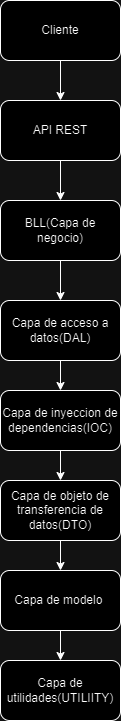

The diagram above was exported from draw.io. Its source (the exported page's mxGraphModel, read from the mxfile embedded in the PNG):
<mxGraphModel dx="1320" dy="673" grid="1" gridSize="10" guides="1" tooltips="1" connect="1" arrows="1" fold="1" page="1" pageScale="1" pageWidth="850" pageHeight="1100" math="0" shadow="0">
  <root>
    <mxCell id="0" />
    <mxCell id="1" parent="0" />
    <mxCell id="YuGRQOf8xQTKd8THJmHd-9" style="edgeStyle=orthogonalEdgeStyle;rounded=0;orthogonalLoop=1;jettySize=auto;html=1;exitX=0.5;exitY=1;exitDx=0;exitDy=0;entryX=0.5;entryY=0;entryDx=0;entryDy=0;" edge="1" parent="1" source="YuGRQOf8xQTKd8THJmHd-1" target="YuGRQOf8xQTKd8THJmHd-2">
      <mxGeometry relative="1" as="geometry" />
    </mxCell>
    <mxCell id="YuGRQOf8xQTKd8THJmHd-1" value="Cliente" style="rounded=1;whiteSpace=wrap;html=1;" vertex="1" parent="1">
      <mxGeometry x="350" y="140" width="120" height="60" as="geometry" />
    </mxCell>
    <mxCell id="YuGRQOf8xQTKd8THJmHd-10" value="" style="edgeStyle=orthogonalEdgeStyle;rounded=0;orthogonalLoop=1;jettySize=auto;html=1;" edge="1" parent="1" source="YuGRQOf8xQTKd8THJmHd-2" target="YuGRQOf8xQTKd8THJmHd-3">
      <mxGeometry relative="1" as="geometry" />
    </mxCell>
    <mxCell id="YuGRQOf8xQTKd8THJmHd-2" value="API REST" style="rounded=1;whiteSpace=wrap;html=1;" vertex="1" parent="1">
      <mxGeometry x="350" y="240" width="120" height="60" as="geometry" />
    </mxCell>
    <mxCell id="YuGRQOf8xQTKd8THJmHd-11" value="" style="edgeStyle=orthogonalEdgeStyle;rounded=0;orthogonalLoop=1;jettySize=auto;html=1;" edge="1" parent="1" source="YuGRQOf8xQTKd8THJmHd-3" target="YuGRQOf8xQTKd8THJmHd-4">
      <mxGeometry relative="1" as="geometry" />
    </mxCell>
    <mxCell id="YuGRQOf8xQTKd8THJmHd-3" value="BLL(Capa de negocio)" style="rounded=1;whiteSpace=wrap;html=1;" vertex="1" parent="1">
      <mxGeometry x="350" y="340" width="120" height="60" as="geometry" />
    </mxCell>
    <mxCell id="YuGRQOf8xQTKd8THJmHd-12" value="" style="edgeStyle=orthogonalEdgeStyle;rounded=0;orthogonalLoop=1;jettySize=auto;html=1;" edge="1" parent="1" source="YuGRQOf8xQTKd8THJmHd-4" target="YuGRQOf8xQTKd8THJmHd-5">
      <mxGeometry relative="1" as="geometry" />
    </mxCell>
    <mxCell id="YuGRQOf8xQTKd8THJmHd-4" value="Capa de acceso a datos(DAL)" style="rounded=1;whiteSpace=wrap;html=1;" vertex="1" parent="1">
      <mxGeometry x="350" y="440" width="120" height="60" as="geometry" />
    </mxCell>
    <mxCell id="YuGRQOf8xQTKd8THJmHd-13" value="" style="edgeStyle=orthogonalEdgeStyle;rounded=0;orthogonalLoop=1;jettySize=auto;html=1;" edge="1" parent="1" source="YuGRQOf8xQTKd8THJmHd-5" target="YuGRQOf8xQTKd8THJmHd-6">
      <mxGeometry relative="1" as="geometry" />
    </mxCell>
    <mxCell id="YuGRQOf8xQTKd8THJmHd-5" value="Capa de inyeccion de dependencias(IOC)" style="rounded=1;whiteSpace=wrap;html=1;" vertex="1" parent="1">
      <mxGeometry x="350" y="530" width="120" height="60" as="geometry" />
    </mxCell>
    <mxCell id="YuGRQOf8xQTKd8THJmHd-14" value="" style="edgeStyle=orthogonalEdgeStyle;rounded=0;orthogonalLoop=1;jettySize=auto;html=1;" edge="1" parent="1" source="YuGRQOf8xQTKd8THJmHd-6" target="YuGRQOf8xQTKd8THJmHd-7">
      <mxGeometry relative="1" as="geometry" />
    </mxCell>
    <mxCell id="YuGRQOf8xQTKd8THJmHd-6" value="Capa de objeto de transferencia de datos(DTO)" style="rounded=1;whiteSpace=wrap;html=1;" vertex="1" parent="1">
      <mxGeometry x="350" y="620" width="120" height="60" as="geometry" />
    </mxCell>
    <mxCell id="YuGRQOf8xQTKd8THJmHd-15" value="" style="edgeStyle=orthogonalEdgeStyle;rounded=0;orthogonalLoop=1;jettySize=auto;html=1;" edge="1" parent="1" source="YuGRQOf8xQTKd8THJmHd-7" target="YuGRQOf8xQTKd8THJmHd-8">
      <mxGeometry relative="1" as="geometry" />
    </mxCell>
    <mxCell id="YuGRQOf8xQTKd8THJmHd-7" value="Capa de modelo&amp;nbsp;" style="rounded=1;whiteSpace=wrap;html=1;" vertex="1" parent="1">
      <mxGeometry x="350" y="710" width="120" height="60" as="geometry" />
    </mxCell>
    <mxCell id="YuGRQOf8xQTKd8THJmHd-8" value="Capa de utilidades(UTILIITY)" style="rounded=1;whiteSpace=wrap;html=1;" vertex="1" parent="1">
      <mxGeometry x="350" y="800" width="120" height="60" as="geometry" />
    </mxCell>
  </root>
</mxGraphModel>